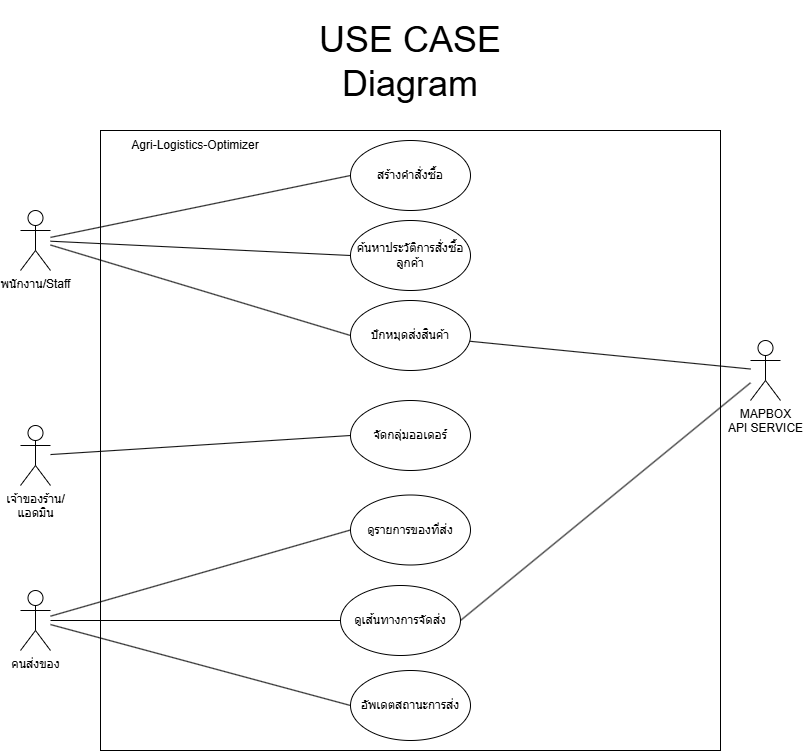

The diagram above was exported from draw.io. Its source (the exported page's mxGraphModel, read from the mxfile embedded in the PNG):
<mxGraphModel dx="1281" dy="534" grid="1" gridSize="10" guides="1" tooltips="1" connect="1" arrows="1" fold="1" page="1" pageScale="1" pageWidth="827" pageHeight="1169" math="0" shadow="0">
  <root>
    <mxCell id="0" />
    <mxCell id="1" parent="0" />
    <mxCell id="tjpJU2KtPO5XxL4sz7NW-2" parent="1" style="whiteSpace=wrap;html=1;aspect=fixed;" value="" vertex="1">
      <mxGeometry height="620" width="620" x="120" y="150" as="geometry" />
    </mxCell>
    <mxCell id="tjpJU2KtPO5XxL4sz7NW-4" parent="1" style="text;html=1;whiteSpace=wrap;strokeColor=none;fillColor=none;align=center;verticalAlign=middle;rounded=0;" value="Agri-Logistics-Optimizer" vertex="1">
      <mxGeometry height="30" width="190" x="120" y="150" as="geometry" />
    </mxCell>
    <mxCell id="tjpJU2KtPO5XxL4sz7NW-22" edge="1" parent="1" source="tjpJU2KtPO5XxL4sz7NW-12" style="rounded=0;orthogonalLoop=1;jettySize=auto;html=1;endArrow=none;endFill=0;entryX=0;entryY=0.5;entryDx=0;entryDy=0;" target="tjpJU2KtPO5XxL4sz7NW-28">
      <mxGeometry relative="1" as="geometry">
        <mxPoint x="370" y="218.00000000000006" as="targetPoint" />
      </mxGeometry>
    </mxCell>
    <mxCell id="tjpJU2KtPO5XxL4sz7NW-23" edge="1" parent="1" source="tjpJU2KtPO5XxL4sz7NW-12" style="rounded=0;orthogonalLoop=1;jettySize=auto;html=1;endArrow=none;endFill=0;entryX=0;entryY=0.5;entryDx=0;entryDy=0;" target="tjpJU2KtPO5XxL4sz7NW-30">
      <mxGeometry relative="1" as="geometry">
        <mxPoint x="370" y="293.6" as="targetPoint" />
      </mxGeometry>
    </mxCell>
    <mxCell id="-XGuDi5qdTLVh3xDhCDN-4" edge="1" parent="1" source="tjpJU2KtPO5XxL4sz7NW-12" style="rounded=0;orthogonalLoop=1;jettySize=auto;html=1;entryX=0;entryY=0.5;entryDx=0;entryDy=0;endArrow=none;endFill=0;" target="-XGuDi5qdTLVh3xDhCDN-3">
      <mxGeometry relative="1" as="geometry" />
    </mxCell>
    <mxCell id="tjpJU2KtPO5XxL4sz7NW-12" parent="1" style="shape=umlActor;verticalLabelPosition=bottom;verticalAlign=top;html=1;outlineConnect=0;" value="พนักงาน/Staff" vertex="1">
      <mxGeometry height="60" width="30" x="40" y="230" as="geometry" />
    </mxCell>
    <mxCell id="tjpJU2KtPO5XxL4sz7NW-20" edge="1" parent="1" source="tjpJU2KtPO5XxL4sz7NW-15" style="rounded=0;orthogonalLoop=1;jettySize=auto;html=1;endArrow=none;endFill=0;entryX=0;entryY=0.5;entryDx=0;entryDy=0;" target="tjpJU2KtPO5XxL4sz7NW-32">
      <mxGeometry relative="1" as="geometry">
        <mxPoint x="370" y="462" as="targetPoint" />
      </mxGeometry>
    </mxCell>
    <mxCell id="tjpJU2KtPO5XxL4sz7NW-15" parent="1" style="shape=umlActor;verticalLabelPosition=bottom;verticalAlign=top;html=1;outlineConnect=0;" value="เจ้าของร้าน/&lt;br&gt;แอดมิน" vertex="1">
      <mxGeometry height="60" width="30" x="40" y="445" as="geometry" />
    </mxCell>
    <mxCell id="tjpJU2KtPO5XxL4sz7NW-17" edge="1" parent="1" source="tjpJU2KtPO5XxL4sz7NW-16" style="rounded=0;orthogonalLoop=1;jettySize=auto;html=1;endArrow=none;endFill=0;entryX=0;entryY=0.5;entryDx=0;entryDy=0;" target="tjpJU2KtPO5XxL4sz7NW-34">
      <mxGeometry relative="1" as="geometry">
        <mxPoint x="370" y="640" as="targetPoint" />
      </mxGeometry>
    </mxCell>
    <mxCell id="tjpJU2KtPO5XxL4sz7NW-18" edge="1" parent="1" source="tjpJU2KtPO5XxL4sz7NW-16" style="rounded=0;orthogonalLoop=1;jettySize=auto;html=1;entryX=0;entryY=0.5;entryDx=0;entryDy=0;endArrow=none;endFill=0;" target="tjpJU2KtPO5XxL4sz7NW-35">
      <mxGeometry relative="1" as="geometry">
        <mxPoint x="370" y="720" as="targetPoint" />
      </mxGeometry>
    </mxCell>
    <mxCell id="-XGuDi5qdTLVh3xDhCDN-7" edge="1" parent="1" source="tjpJU2KtPO5XxL4sz7NW-16" style="rounded=0;orthogonalLoop=1;jettySize=auto;html=1;endArrow=none;endFill=0;" target="-XGuDi5qdTLVh3xDhCDN-6">
      <mxGeometry relative="1" as="geometry" />
    </mxCell>
    <mxCell id="tjpJU2KtPO5XxL4sz7NW-16" parent="1" style="shape=umlActor;verticalLabelPosition=bottom;verticalAlign=top;html=1;outlineConnect=0;" value="คนส่งของ" vertex="1">
      <mxGeometry height="60" width="30" x="40" y="610" as="geometry" />
    </mxCell>
    <mxCell id="tjpJU2KtPO5XxL4sz7NW-26" edge="1" parent="1" source="tjpJU2KtPO5XxL4sz7NW-24" style="rounded=0;orthogonalLoop=1;jettySize=auto;html=1;entryX=1;entryY=0.5;entryDx=0;entryDy=0;endArrow=none;endFill=0;" target="-XGuDi5qdTLVh3xDhCDN-6">
      <mxGeometry relative="1" as="geometry">
        <mxPoint x="490" y="720" as="targetPoint" />
      </mxGeometry>
    </mxCell>
    <mxCell id="tjpJU2KtPO5XxL4sz7NW-24" parent="1" style="shape=umlActor;verticalLabelPosition=bottom;verticalAlign=top;html=1;outlineConnect=0;" value="MAPBOX &lt;br&gt;API SERVICE" vertex="1">
      <mxGeometry height="60" width="30" x="770" y="360" as="geometry" />
    </mxCell>
    <mxCell id="tjpJU2KtPO5XxL4sz7NW-28" parent="1" style="ellipse;whiteSpace=wrap;html=1;strokeColor=default;align=center;verticalAlign=middle;fontFamily=Helvetica;fontSize=12;fontColor=default;fillColor=default;" value="สร้างคำสั่งซื้อ" vertex="1">
      <mxGeometry height="70" width="120" x="370" y="160" as="geometry" />
    </mxCell>
    <mxCell id="tjpJU2KtPO5XxL4sz7NW-30" parent="1" style="ellipse;whiteSpace=wrap;html=1;strokeColor=default;align=center;verticalAlign=middle;fontFamily=Helvetica;fontSize=12;fontColor=default;fillColor=default;" value="ค้นหาประวัติการสั่งซื้อลูกค้า" vertex="1">
      <mxGeometry height="70" width="120" x="370" y="240" as="geometry" />
    </mxCell>
    <mxCell id="tjpJU2KtPO5XxL4sz7NW-32" parent="1" style="ellipse;whiteSpace=wrap;html=1;strokeColor=default;align=center;verticalAlign=middle;fontFamily=Helvetica;fontSize=12;fontColor=default;fillColor=default;" value="จัดกลุ่มออเดอร์" vertex="1">
      <mxGeometry height="70" width="120" x="370" y="420" as="geometry" />
    </mxCell>
    <mxCell id="tjpJU2KtPO5XxL4sz7NW-34" parent="1" style="ellipse;whiteSpace=wrap;html=1;strokeColor=default;align=center;verticalAlign=middle;fontFamily=Helvetica;fontSize=12;fontColor=default;fillColor=default;" value="ดูรายการของที่ส่ง" vertex="1">
      <mxGeometry height="70" width="120" x="370" y="514.5" as="geometry" />
    </mxCell>
    <mxCell id="tjpJU2KtPO5XxL4sz7NW-35" parent="1" style="ellipse;whiteSpace=wrap;html=1;strokeColor=default;align=center;verticalAlign=middle;fontFamily=Helvetica;fontSize=12;fontColor=default;fillColor=default;" value="อัพเดตสถานะการส่ง" vertex="1">
      <mxGeometry height="70" width="120" x="370" y="690" as="geometry" />
    </mxCell>
    <mxCell id="-XGuDi5qdTLVh3xDhCDN-5" edge="1" parent="1" source="-XGuDi5qdTLVh3xDhCDN-3" style="rounded=0;orthogonalLoop=1;jettySize=auto;html=1;endArrow=none;endFill=0;" target="tjpJU2KtPO5XxL4sz7NW-24">
      <mxGeometry relative="1" as="geometry">
        <mxPoint x="770" y="410" as="targetPoint" />
      </mxGeometry>
    </mxCell>
    <mxCell id="-XGuDi5qdTLVh3xDhCDN-3" parent="1" style="ellipse;whiteSpace=wrap;html=1;strokeColor=default;align=center;verticalAlign=middle;fontFamily=Helvetica;fontSize=12;fontColor=default;fillColor=default;" value="ปักหมุดส่งสินค้า" vertex="1">
      <mxGeometry height="70" width="120" x="370" y="320" as="geometry" />
    </mxCell>
    <mxCell id="-XGuDi5qdTLVh3xDhCDN-6" parent="1" style="ellipse;whiteSpace=wrap;html=1;strokeColor=default;align=center;verticalAlign=middle;fontFamily=Helvetica;fontSize=12;fontColor=default;fillColor=default;" value="ดูเส้นทางการจัดส่ง" vertex="1">
      <mxGeometry height="70" width="120" x="360" y="605" as="geometry" />
    </mxCell>
    <mxCell id="mDsyTNMfogdJbEwk9ME1-1" parent="1" style="text;html=1;whiteSpace=wrap;strokeColor=none;fillColor=none;align=center;verticalAlign=middle;rounded=0;" value="&lt;font style=&quot;font-size: 36px;&quot;&gt;USE CASE Diagram&lt;/font&gt;" vertex="1">
      <mxGeometry height="121" width="260" x="300" y="20" as="geometry" />
    </mxCell>
  </root>
</mxGraphModel>